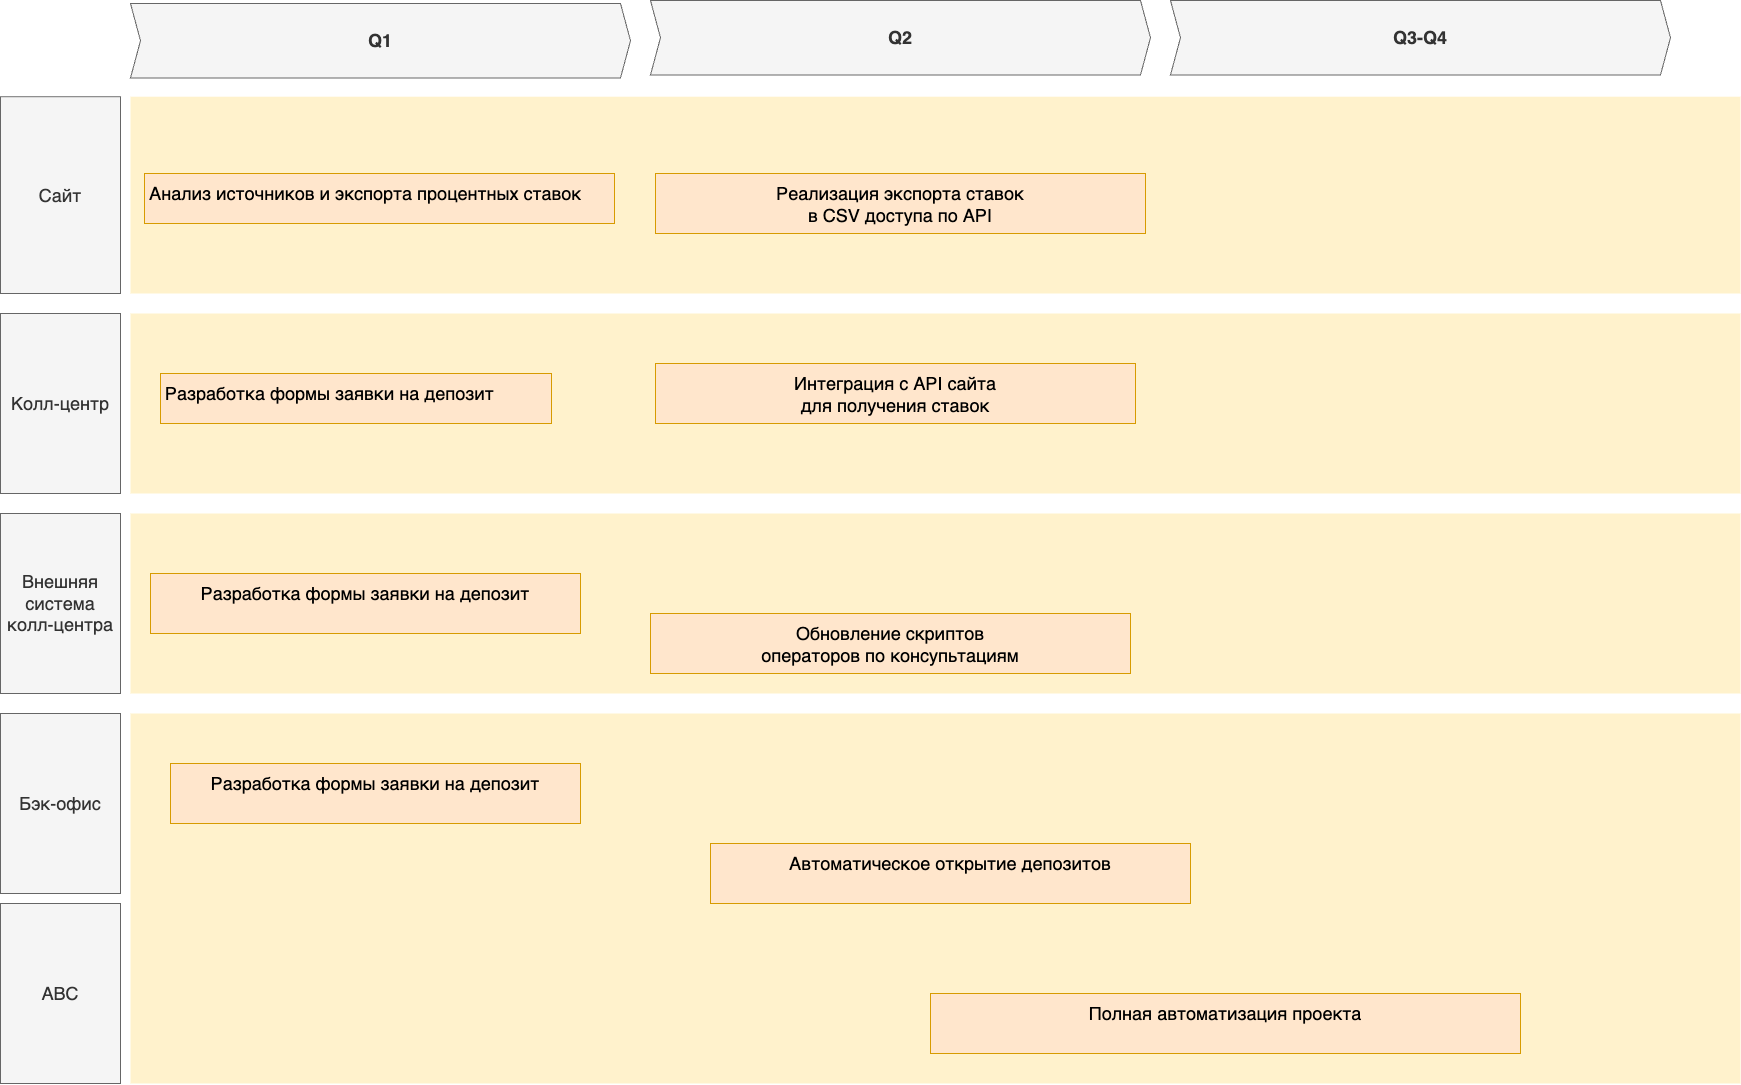

The diagram above was exported from draw.io. Its source (the exported page's mxGraphModel, read from the mxfile embedded in the PNG):
<mxGraphModel dx="5365" dy="3711" grid="1" gridSize="10" guides="1" tooltips="1" connect="1" arrows="1" fold="1" page="1" pageScale="1" pageWidth="827" pageHeight="1169" math="0" shadow="0">
  <root>
    <mxCell id="0" />
    <mxCell id="1" parent="0" />
    <mxCell id="ETRbL9_ErUokQg9ORsPt-208" value="" style="shape=rect;fillColor=#fff2cc;strokeColor=none;fontSize=24;html=1;whiteSpace=wrap;align=left;verticalAlign=top;spacing=5;rounded=0;" vertex="1" parent="1">
      <mxGeometry x="-2500" y="-930" width="1610" height="180" as="geometry" />
    </mxCell>
    <mxCell id="ETRbL9_ErUokQg9ORsPt-209" value="" style="shape=rect;fillColor=#fff2cc;strokeColor=none;fontSize=24;html=1;whiteSpace=wrap;align=left;verticalAlign=top;spacing=5;rounded=0;" vertex="1" parent="1">
      <mxGeometry x="-2500" y="-1146.8" width="1610" height="196.8" as="geometry" />
    </mxCell>
    <mxCell id="ETRbL9_ErUokQg9ORsPt-210" value="Анализ источников и экспорта процентных ставок&lt;div&gt;&lt;br&gt;&lt;/div&gt;" style="shape=rect;fillColor=#ffe6cc;strokeColor=#d79b00;fontSize=18;html=1;whiteSpace=wrap;align=left;verticalAlign=top;spacing=5;rounded=0;" vertex="1" parent="1">
      <mxGeometry x="-2486" y="-1070" width="470" height="50" as="geometry" />
    </mxCell>
    <mxCell id="ETRbL9_ErUokQg9ORsPt-211" value="&lt;div&gt;Реализация экспорта ставок&lt;/div&gt;&lt;div&gt;в CSV доступа по АРІ&lt;/div&gt;" style="shape=rect;fillColor=#ffe6cc;strokeColor=#d79b00;fontSize=18;html=1;whiteSpace=wrap;align=center;verticalAlign=top;spacing=5;rounded=0;" vertex="1" parent="1">
      <mxGeometry x="-1975" y="-1070" width="490" height="60" as="geometry" />
    </mxCell>
    <mxCell id="ETRbL9_ErUokQg9ORsPt-212" value="Сайт" style="rounded=0;whiteSpace=wrap;html=1;fillColor=#f5f5f5;fontColor=#333333;strokeColor=#666666;fontSize=18;" vertex="1" parent="1">
      <mxGeometry x="-2630" y="-1146.8" width="120" height="196.8" as="geometry" />
    </mxCell>
    <mxCell id="ETRbL9_ErUokQg9ORsPt-213" value="Колл-центр" style="rounded=0;whiteSpace=wrap;html=1;fillColor=#f5f5f5;fontColor=#333333;strokeColor=#666666;fontSize=18;" vertex="1" parent="1">
      <mxGeometry x="-2630" y="-930" width="120" height="180" as="geometry" />
    </mxCell>
    <mxCell id="ETRbL9_ErUokQg9ORsPt-214" value="Q1" style="shape=step;perimeter=stepPerimeter;whiteSpace=wrap;html=1;fixedSize=1;size=10;fillColor=#f5f5f5;strokeColor=#666666;fontSize=18;fontStyle=1;align=center;rounded=0;fontColor=#333333;" vertex="1" parent="1">
      <mxGeometry x="-2500" y="-1240" width="500" height="74.4" as="geometry" />
    </mxCell>
    <mxCell id="ETRbL9_ErUokQg9ORsPt-215" value="&lt;div&gt;Интеграция с АРІ сайта&lt;/div&gt;&lt;div&gt;для получения ставок&lt;/div&gt;" style="shape=rect;fillColor=#ffe6cc;strokeColor=#d79b00;fontSize=18;html=1;whiteSpace=wrap;align=center;verticalAlign=top;spacing=5;rounded=0;" vertex="1" parent="1">
      <mxGeometry x="-1975" y="-880" width="480" height="60" as="geometry" />
    </mxCell>
    <mxCell id="ETRbL9_ErUokQg9ORsPt-217" value="Q2" style="shape=step;perimeter=stepPerimeter;whiteSpace=wrap;html=1;fixedSize=1;size=10;fillColor=#f5f5f5;strokeColor=#666666;fontSize=18;fontStyle=1;align=center;rounded=0;fontColor=#333333;" vertex="1" parent="1">
      <mxGeometry x="-1980" y="-1243" width="500" height="74.4" as="geometry" />
    </mxCell>
    <mxCell id="ETRbL9_ErUokQg9ORsPt-218" value="Q3-Q4" style="shape=step;perimeter=stepPerimeter;whiteSpace=wrap;html=1;fixedSize=1;size=10;fillColor=#f5f5f5;strokeColor=#666666;fontSize=18;fontStyle=1;align=center;rounded=0;fontColor=#333333;" vertex="1" parent="1">
      <mxGeometry x="-1460" y="-1243" width="500" height="74.4" as="geometry" />
    </mxCell>
    <mxCell id="ETRbL9_ErUokQg9ORsPt-219" value="Внешняя система колл-центра" style="rounded=0;whiteSpace=wrap;html=1;fillColor=#f5f5f5;fontColor=#333333;strokeColor=#666666;fontSize=18;" vertex="1" parent="1">
      <mxGeometry x="-2630" y="-730" width="120" height="180" as="geometry" />
    </mxCell>
    <mxCell id="ETRbL9_ErUokQg9ORsPt-220" value="&lt;div&gt;Бэк-офис&lt;/div&gt;" style="rounded=0;whiteSpace=wrap;html=1;fillColor=#f5f5f5;fontColor=#333333;strokeColor=#666666;fontSize=18;" vertex="1" parent="1">
      <mxGeometry x="-2630" y="-530" width="120" height="180" as="geometry" />
    </mxCell>
    <mxCell id="ETRbL9_ErUokQg9ORsPt-221" value="АВС" style="rounded=0;whiteSpace=wrap;html=1;fillColor=#f5f5f5;fontColor=#333333;strokeColor=#666666;fontSize=18;" vertex="1" parent="1">
      <mxGeometry x="-2630" y="-340" width="120" height="180" as="geometry" />
    </mxCell>
    <mxCell id="ETRbL9_ErUokQg9ORsPt-222" value="" style="shape=rect;fillColor=#fff2cc;strokeColor=none;fontSize=24;html=1;whiteSpace=wrap;align=left;verticalAlign=top;spacing=5;rounded=0;" vertex="1" parent="1">
      <mxGeometry x="-2500" y="-730" width="1610" height="180" as="geometry" />
    </mxCell>
    <mxCell id="ETRbL9_ErUokQg9ORsPt-224" value="" style="shape=rect;fillColor=#fff2cc;strokeColor=none;fontSize=24;html=1;whiteSpace=wrap;align=left;verticalAlign=top;spacing=5;rounded=0;" vertex="1" parent="1">
      <mxGeometry x="-2500" y="-530" width="1610" height="370" as="geometry" />
    </mxCell>
    <mxCell id="ETRbL9_ErUokQg9ORsPt-225" value="&lt;span style=&quot;text-align: center;&quot;&gt;Разработка формы заявки на депозит&lt;/span&gt;" style="shape=rect;fillColor=#ffe6cc;strokeColor=#d79b00;fontSize=18;html=1;whiteSpace=wrap;align=left;verticalAlign=top;spacing=5;rounded=0;" vertex="1" parent="1">
      <mxGeometry x="-2470" y="-870" width="391" height="50" as="geometry" />
    </mxCell>
    <mxCell id="ETRbL9_ErUokQg9ORsPt-226" value="Разработка формы заявки на депозит" style="shape=rect;fillColor=#ffe6cc;strokeColor=#d79b00;fontSize=18;html=1;whiteSpace=wrap;align=center;verticalAlign=top;spacing=5;rounded=0;" vertex="1" parent="1">
      <mxGeometry x="-2480" y="-670" width="430" height="60" as="geometry" />
    </mxCell>
    <mxCell id="ETRbL9_ErUokQg9ORsPt-227" value="&lt;div&gt;Обновление скриптов&lt;/div&gt;&lt;div&gt;операторов по консупьтациям&lt;/div&gt;" style="shape=rect;fillColor=#ffe6cc;strokeColor=#d79b00;fontSize=18;html=1;whiteSpace=wrap;align=center;verticalAlign=top;spacing=5;rounded=0;" vertex="1" parent="1">
      <mxGeometry x="-1980" y="-630" width="480" height="60" as="geometry" />
    </mxCell>
    <mxCell id="ETRbL9_ErUokQg9ORsPt-229" value="Разработка формы заявки на депозит" style="shape=rect;fillColor=#ffe6cc;strokeColor=#d79b00;fontSize=18;html=1;whiteSpace=wrap;align=center;verticalAlign=top;spacing=5;rounded=0;" vertex="1" parent="1">
      <mxGeometry x="-2460" y="-480" width="410" height="60" as="geometry" />
    </mxCell>
    <mxCell id="ETRbL9_ErUokQg9ORsPt-230" value="Автоматическое открытие депозитов" style="shape=rect;fillColor=#ffe6cc;strokeColor=#d79b00;fontSize=18;html=1;whiteSpace=wrap;align=center;verticalAlign=top;spacing=5;rounded=0;" vertex="1" parent="1">
      <mxGeometry x="-1920" y="-400" width="480" height="60" as="geometry" />
    </mxCell>
    <mxCell id="ETRbL9_ErUokQg9ORsPt-231" value="Полная автоматизация проекта" style="shape=rect;fillColor=#ffe6cc;strokeColor=#d79b00;fontSize=18;html=1;whiteSpace=wrap;align=center;verticalAlign=top;spacing=5;rounded=0;" vertex="1" parent="1">
      <mxGeometry x="-1700" y="-250" width="590" height="60" as="geometry" />
    </mxCell>
  </root>
</mxGraphModel>